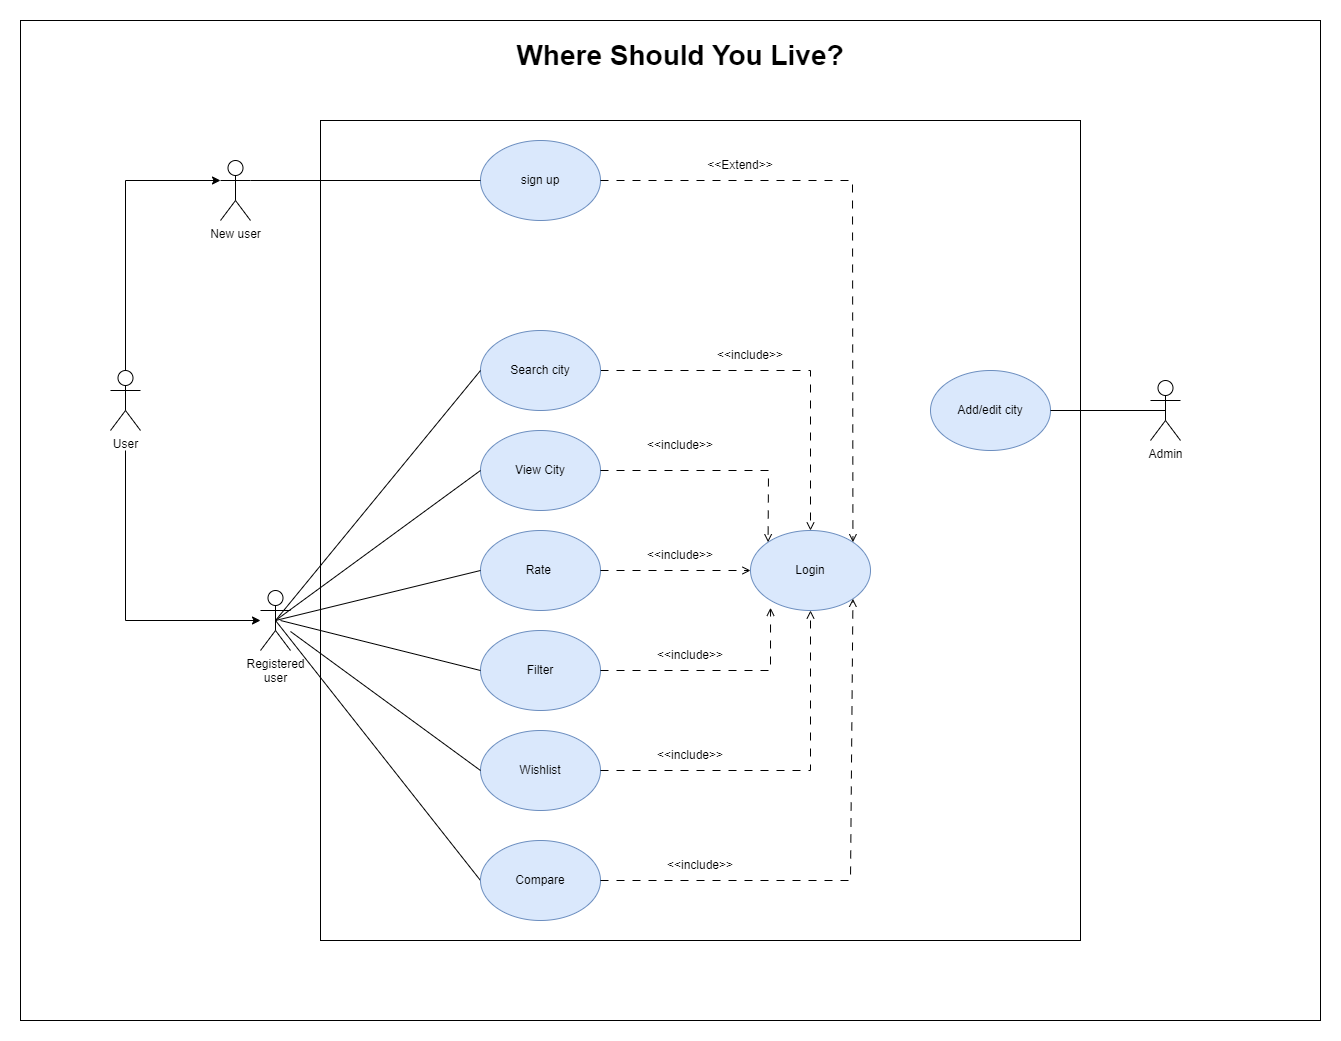

The diagram above was exported from draw.io. Its source (the exported page's mxGraphModel, read from the mxfile embedded in the PNG):
<mxGraphModel dx="2284" dy="759" grid="1" gridSize="10" guides="1" tooltips="1" connect="1" arrows="1" fold="1" page="1" pageScale="1" pageWidth="850" pageHeight="1100" math="0" shadow="0">
  <root>
    <mxCell id="0" />
    <mxCell id="1" parent="0" />
    <mxCell id="iZSxotHYismMsewqbsk9-13" value="" style="rounded=0;whiteSpace=wrap;html=1;" vertex="1" parent="1">
      <mxGeometry x="-130" y="90" width="1300" height="1000" as="geometry" />
    </mxCell>
    <mxCell id="iZSxotHYismMsewqbsk9-12" value="" style="rounded=0;whiteSpace=wrap;html=1;" vertex="1" parent="1">
      <mxGeometry x="170" y="190" width="760" height="820" as="geometry" />
    </mxCell>
    <mxCell id="iZSxotHYismMsewqbsk9-1" value="" style="endArrow=open;html=1;rounded=0;endFill=0;dashed=1;dashPattern=8 8;exitX=1;exitY=0.5;exitDx=0;exitDy=0;entryX=0.5;entryY=0;entryDx=0;entryDy=0;" edge="1" parent="1" source="dJXSIOvFbYZbnpoR54mC-8" target="dJXSIOvFbYZbnpoR54mC-17">
      <mxGeometry width="50" height="50" relative="1" as="geometry">
        <mxPoint x="490" y="460" as="sourcePoint" />
        <mxPoint x="725" y="460" as="targetPoint" />
        <Array as="points">
          <mxPoint x="660" y="440" />
        </Array>
      </mxGeometry>
    </mxCell>
    <mxCell id="dJXSIOvFbYZbnpoR54mC-1" value="New user" style="shape=umlActor;verticalLabelPosition=bottom;verticalAlign=top;html=1;outlineConnect=0;" vertex="1" parent="1">
      <mxGeometry x="70" y="230" width="30" height="60" as="geometry" />
    </mxCell>
    <mxCell id="dJXSIOvFbYZbnpoR54mC-2" value="Registered&lt;br&gt;user" style="shape=umlActor;verticalLabelPosition=bottom;verticalAlign=top;html=1;outlineConnect=0;" vertex="1" parent="1">
      <mxGeometry x="110" y="660" width="30" height="60" as="geometry" />
    </mxCell>
    <mxCell id="dJXSIOvFbYZbnpoR54mC-5" value="sign up" style="ellipse;whiteSpace=wrap;html=1;fillColor=#dae8fc;strokeColor=#6c8ebf;" vertex="1" parent="1">
      <mxGeometry x="330" y="210" width="120" height="80" as="geometry" />
    </mxCell>
    <mxCell id="dJXSIOvFbYZbnpoR54mC-7" value="" style="endArrow=none;html=1;rounded=0;entryX=0;entryY=0.5;entryDx=0;entryDy=0;exitX=1;exitY=0.3333333333333333;exitDx=0;exitDy=0;exitPerimeter=0;" edge="1" parent="1" source="dJXSIOvFbYZbnpoR54mC-1" target="dJXSIOvFbYZbnpoR54mC-5">
      <mxGeometry width="50" height="50" relative="1" as="geometry">
        <mxPoint x="400" y="420" as="sourcePoint" />
        <mxPoint x="450" y="370" as="targetPoint" />
      </mxGeometry>
    </mxCell>
    <mxCell id="dJXSIOvFbYZbnpoR54mC-8" value="Search city" style="ellipse;whiteSpace=wrap;html=1;fillColor=#dae8fc;strokeColor=#6c8ebf;" vertex="1" parent="1">
      <mxGeometry x="330" y="400" width="120" height="80" as="geometry" />
    </mxCell>
    <mxCell id="dJXSIOvFbYZbnpoR54mC-10" value="" style="endArrow=none;html=1;rounded=0;entryX=0;entryY=0.5;entryDx=0;entryDy=0;" edge="1" parent="1" target="dJXSIOvFbYZbnpoR54mC-8">
      <mxGeometry width="50" height="50" relative="1" as="geometry">
        <mxPoint x="125" y="690" as="sourcePoint" />
        <mxPoint x="450" y="370" as="targetPoint" />
      </mxGeometry>
    </mxCell>
    <mxCell id="dJXSIOvFbYZbnpoR54mC-12" value="View City" style="ellipse;whiteSpace=wrap;html=1;fillColor=#dae8fc;strokeColor=#6c8ebf;" vertex="1" parent="1">
      <mxGeometry x="330" y="500" width="120" height="80" as="geometry" />
    </mxCell>
    <mxCell id="dJXSIOvFbYZbnpoR54mC-13" value="Rate&amp;nbsp;" style="ellipse;whiteSpace=wrap;html=1;fillColor=#dae8fc;strokeColor=#6c8ebf;" vertex="1" parent="1">
      <mxGeometry x="330" y="600" width="120" height="80" as="geometry" />
    </mxCell>
    <mxCell id="dJXSIOvFbYZbnpoR54mC-14" value="Filter" style="ellipse;whiteSpace=wrap;html=1;fillColor=#dae8fc;strokeColor=#6c8ebf;" vertex="1" parent="1">
      <mxGeometry x="330" y="700" width="120" height="80" as="geometry" />
    </mxCell>
    <mxCell id="dJXSIOvFbYZbnpoR54mC-15" value="Wishlist" style="ellipse;whiteSpace=wrap;html=1;fillColor=#dae8fc;strokeColor=#6c8ebf;" vertex="1" parent="1">
      <mxGeometry x="330" y="800" width="120" height="80" as="geometry" />
    </mxCell>
    <mxCell id="dJXSIOvFbYZbnpoR54mC-16" value="Admin" style="shape=umlActor;verticalLabelPosition=bottom;verticalAlign=top;html=1;outlineConnect=0;" vertex="1" parent="1">
      <mxGeometry x="1000" y="450" width="30" height="60" as="geometry" />
    </mxCell>
    <mxCell id="dJXSIOvFbYZbnpoR54mC-17" value="Login" style="ellipse;whiteSpace=wrap;html=1;fillColor=#dae8fc;strokeColor=#6c8ebf;" vertex="1" parent="1">
      <mxGeometry x="600" y="600" width="120" height="80" as="geometry" />
    </mxCell>
    <mxCell id="dJXSIOvFbYZbnpoR54mC-18" value="Add/edit city" style="ellipse;whiteSpace=wrap;html=1;fillColor=#dae8fc;strokeColor=#6c8ebf;" vertex="1" parent="1">
      <mxGeometry x="780" y="440" width="120" height="80" as="geometry" />
    </mxCell>
    <mxCell id="dJXSIOvFbYZbnpoR54mC-30" style="edgeStyle=orthogonalEdgeStyle;rounded=0;orthogonalLoop=1;jettySize=auto;html=1;" edge="1" parent="1" target="dJXSIOvFbYZbnpoR54mC-2">
      <mxGeometry relative="1" as="geometry">
        <mxPoint x="-10" y="690" as="targetPoint" />
        <Array as="points">
          <mxPoint x="-25" y="690" />
        </Array>
        <mxPoint x="-25" y="520" as="sourcePoint" />
      </mxGeometry>
    </mxCell>
    <mxCell id="dJXSIOvFbYZbnpoR54mC-31" style="edgeStyle=orthogonalEdgeStyle;rounded=0;orthogonalLoop=1;jettySize=auto;html=1;exitX=0.5;exitY=0;exitDx=0;exitDy=0;exitPerimeter=0;" edge="1" parent="1" source="dJXSIOvFbYZbnpoR54mC-19" target="dJXSIOvFbYZbnpoR54mC-1">
      <mxGeometry relative="1" as="geometry">
        <Array as="points">
          <mxPoint x="-25" y="250" />
        </Array>
      </mxGeometry>
    </mxCell>
    <mxCell id="dJXSIOvFbYZbnpoR54mC-19" value="User" style="shape=umlActor;verticalLabelPosition=bottom;verticalAlign=top;html=1;outlineConnect=0;" vertex="1" parent="1">
      <mxGeometry x="-40" y="440" width="30" height="60" as="geometry" />
    </mxCell>
    <mxCell id="dJXSIOvFbYZbnpoR54mC-27" value="" style="endArrow=none;html=1;rounded=0;entryX=0;entryY=0.5;entryDx=0;entryDy=0;exitX=0.5;exitY=0.5;exitDx=0;exitDy=0;exitPerimeter=0;" edge="1" parent="1" source="dJXSIOvFbYZbnpoR54mC-2" target="dJXSIOvFbYZbnpoR54mC-21">
      <mxGeometry width="50" height="50" relative="1" as="geometry">
        <mxPoint x="130" y="700" as="sourcePoint" />
        <mxPoint x="320" y="920" as="targetPoint" />
      </mxGeometry>
    </mxCell>
    <mxCell id="iZSxotHYismMsewqbsk9-2" value="&amp;lt;&amp;lt;include&amp;gt;&amp;gt;" style="text;html=1;strokeColor=none;fillColor=none;align=center;verticalAlign=middle;whiteSpace=wrap;rounded=0;" vertex="1" parent="1">
      <mxGeometry x="570" y="410" width="60" height="30" as="geometry" />
    </mxCell>
    <mxCell id="dJXSIOvFbYZbnpoR54mC-24" value="" style="endArrow=none;html=1;rounded=0;entryX=0;entryY=0.5;entryDx=0;entryDy=0;exitX=0.5;exitY=0.5;exitDx=0;exitDy=0;exitPerimeter=0;" edge="1" parent="1" source="dJXSIOvFbYZbnpoR54mC-2" target="dJXSIOvFbYZbnpoR54mC-13">
      <mxGeometry width="50" height="50" relative="1" as="geometry">
        <mxPoint x="135" y="700" as="sourcePoint" />
        <mxPoint x="340" y="550" as="targetPoint" />
      </mxGeometry>
    </mxCell>
    <mxCell id="iZSxotHYismMsewqbsk9-5" value="" style="endArrow=open;html=1;rounded=0;endFill=0;dashed=1;dashPattern=8 8;exitX=1;exitY=0.5;exitDx=0;exitDy=0;entryX=0.5;entryY=1;entryDx=0;entryDy=0;" edge="1" parent="1" target="dJXSIOvFbYZbnpoR54mC-17">
      <mxGeometry width="50" height="50" relative="1" as="geometry">
        <mxPoint x="450" y="840" as="sourcePoint" />
        <mxPoint x="660" y="960" as="targetPoint" />
        <Array as="points">
          <mxPoint x="660" y="840" />
        </Array>
      </mxGeometry>
    </mxCell>
    <mxCell id="dJXSIOvFbYZbnpoR54mC-25" value="" style="endArrow=none;html=1;rounded=0;entryX=0;entryY=0.5;entryDx=0;entryDy=0;" edge="1" parent="1" target="dJXSIOvFbYZbnpoR54mC-14">
      <mxGeometry width="50" height="50" relative="1" as="geometry">
        <mxPoint x="130" y="690" as="sourcePoint" />
        <mxPoint x="340" y="650" as="targetPoint" />
      </mxGeometry>
    </mxCell>
    <mxCell id="iZSxotHYismMsewqbsk9-6" value="&amp;lt;&amp;lt;include&amp;gt;&amp;gt;" style="text;html=1;strokeColor=none;fillColor=none;align=center;verticalAlign=middle;whiteSpace=wrap;rounded=0;" vertex="1" parent="1">
      <mxGeometry x="510" y="810" width="60" height="30" as="geometry" />
    </mxCell>
    <mxCell id="dJXSIOvFbYZbnpoR54mC-26" value="" style="endArrow=none;html=1;rounded=0;entryX=0;entryY=0.5;entryDx=0;entryDy=0;" edge="1" parent="1" source="dJXSIOvFbYZbnpoR54mC-2" target="dJXSIOvFbYZbnpoR54mC-15">
      <mxGeometry width="50" height="50" relative="1" as="geometry">
        <mxPoint x="140" y="700" as="sourcePoint" />
        <mxPoint x="320" y="830" as="targetPoint" />
      </mxGeometry>
    </mxCell>
    <mxCell id="iZSxotHYismMsewqbsk9-7" value="" style="endArrow=open;html=1;rounded=0;endFill=0;dashed=1;dashPattern=8 8;exitX=1;exitY=0.5;exitDx=0;exitDy=0;entryX=0;entryY=0;entryDx=0;entryDy=0;" edge="1" parent="1" target="dJXSIOvFbYZbnpoR54mC-17">
      <mxGeometry width="50" height="50" relative="1" as="geometry">
        <mxPoint x="450" y="540" as="sourcePoint" />
        <mxPoint x="760" y="540" as="targetPoint" />
        <Array as="points">
          <mxPoint x="618" y="540" />
        </Array>
      </mxGeometry>
    </mxCell>
    <mxCell id="dJXSIOvFbYZbnpoR54mC-23" value="" style="endArrow=none;html=1;rounded=0;entryX=0;entryY=0.5;entryDx=0;entryDy=0;exitX=0.5;exitY=0.5;exitDx=0;exitDy=0;exitPerimeter=0;" edge="1" parent="1" source="dJXSIOvFbYZbnpoR54mC-2" target="dJXSIOvFbYZbnpoR54mC-12">
      <mxGeometry width="50" height="50" relative="1" as="geometry">
        <mxPoint x="135" y="700" as="sourcePoint" />
        <mxPoint x="340" y="450" as="targetPoint" />
      </mxGeometry>
    </mxCell>
    <mxCell id="iZSxotHYismMsewqbsk9-8" value="" style="endArrow=open;html=1;rounded=0;endFill=0;dashed=1;dashPattern=8 8;exitX=1;exitY=0.5;exitDx=0;exitDy=0;entryX=0;entryY=0.5;entryDx=0;entryDy=0;" edge="1" parent="1" target="dJXSIOvFbYZbnpoR54mC-17">
      <mxGeometry width="50" height="50" relative="1" as="geometry">
        <mxPoint x="450" y="640" as="sourcePoint" />
        <mxPoint x="660" y="760" as="targetPoint" />
        <Array as="points" />
      </mxGeometry>
    </mxCell>
    <mxCell id="dJXSIOvFbYZbnpoR54mC-21" value="Compare" style="ellipse;whiteSpace=wrap;html=1;fillColor=#dae8fc;strokeColor=#6c8ebf;" vertex="1" parent="1">
      <mxGeometry x="330" y="910" width="120" height="80" as="geometry" />
    </mxCell>
    <mxCell id="iZSxotHYismMsewqbsk9-9" value="" style="endArrow=open;html=1;rounded=0;endFill=0;dashed=1;dashPattern=8 8;exitX=1;exitY=0.5;exitDx=0;exitDy=0;entryX=1;entryY=1;entryDx=0;entryDy=0;" edge="1" parent="1" target="dJXSIOvFbYZbnpoR54mC-17">
      <mxGeometry width="50" height="50" relative="1" as="geometry">
        <mxPoint x="450" y="950" as="sourcePoint" />
        <mxPoint x="660" y="1070" as="targetPoint" />
        <Array as="points">
          <mxPoint x="700" y="950" />
        </Array>
      </mxGeometry>
    </mxCell>
    <mxCell id="dJXSIOvFbYZbnpoR54mC-32" value="" style="endArrow=open;html=1;rounded=0;endFill=0;dashed=1;dashPattern=8 8;exitX=1;exitY=0.5;exitDx=0;exitDy=0;entryX=0.167;entryY=0.966;entryDx=0;entryDy=0;entryPerimeter=0;" edge="1" parent="1" source="dJXSIOvFbYZbnpoR54mC-14" target="dJXSIOvFbYZbnpoR54mC-17">
      <mxGeometry width="50" height="50" relative="1" as="geometry">
        <mxPoint x="460" y="850" as="sourcePoint" />
        <mxPoint x="670" y="650" as="targetPoint" />
        <Array as="points">
          <mxPoint x="620" y="740" />
        </Array>
      </mxGeometry>
    </mxCell>
    <mxCell id="iZSxotHYismMsewqbsk9-10" value="&amp;lt;&amp;lt;include&amp;gt;&amp;gt;" style="text;html=1;strokeColor=none;fillColor=none;align=center;verticalAlign=middle;whiteSpace=wrap;rounded=0;" vertex="1" parent="1">
      <mxGeometry x="520" y="920" width="60" height="30" as="geometry" />
    </mxCell>
    <mxCell id="dJXSIOvFbYZbnpoR54mC-34" value="&amp;lt;&amp;lt;include&amp;gt;&amp;gt;" style="text;html=1;strokeColor=none;fillColor=none;align=center;verticalAlign=middle;whiteSpace=wrap;rounded=0;" vertex="1" parent="1">
      <mxGeometry x="510" y="710" width="60" height="30" as="geometry" />
    </mxCell>
    <mxCell id="iZSxotHYismMsewqbsk9-11" value="&amp;lt;&amp;lt;include&amp;gt;&amp;gt;" style="text;html=1;strokeColor=none;fillColor=none;align=center;verticalAlign=middle;whiteSpace=wrap;rounded=0;" vertex="1" parent="1">
      <mxGeometry x="500" y="610" width="60" height="30" as="geometry" />
    </mxCell>
    <mxCell id="dJXSIOvFbYZbnpoR54mC-35" value="&amp;lt;&amp;lt;include&amp;gt;&amp;gt;" style="text;html=1;strokeColor=none;fillColor=none;align=center;verticalAlign=middle;whiteSpace=wrap;rounded=0;" vertex="1" parent="1">
      <mxGeometry x="500" y="500" width="60" height="30" as="geometry" />
    </mxCell>
    <mxCell id="dJXSIOvFbYZbnpoR54mC-39" value="" style="endArrow=none;html=1;rounded=0;entryX=0.5;entryY=0.5;entryDx=0;entryDy=0;entryPerimeter=0;" edge="1" parent="1" source="dJXSIOvFbYZbnpoR54mC-18" target="dJXSIOvFbYZbnpoR54mC-16">
      <mxGeometry width="50" height="50" relative="1" as="geometry">
        <mxPoint x="85" y="700" as="sourcePoint" />
        <mxPoint x="290" y="650" as="targetPoint" />
      </mxGeometry>
    </mxCell>
    <mxCell id="dJXSIOvFbYZbnpoR54mC-40" value="" style="endArrow=open;html=1;rounded=0;endFill=0;dashed=1;dashPattern=8 8;exitX=1;exitY=0.5;exitDx=0;exitDy=0;entryX=1;entryY=0;entryDx=0;entryDy=0;" edge="1" parent="1" target="dJXSIOvFbYZbnpoR54mC-17">
      <mxGeometry width="50" height="50" relative="1" as="geometry">
        <mxPoint x="450" y="250" as="sourcePoint" />
        <mxPoint x="660" y="410" as="targetPoint" />
        <Array as="points">
          <mxPoint x="702" y="250" />
        </Array>
      </mxGeometry>
    </mxCell>
    <mxCell id="dJXSIOvFbYZbnpoR54mC-41" value="&amp;lt;&amp;lt;Extend&amp;gt;&amp;gt;" style="text;html=1;strokeColor=none;fillColor=none;align=center;verticalAlign=middle;whiteSpace=wrap;rounded=0;" vertex="1" parent="1">
      <mxGeometry x="560" y="220" width="60" height="30" as="geometry" />
    </mxCell>
    <mxCell id="dJXSIOvFbYZbnpoR54mC-42" value="&lt;font style=&quot;font-size: 28px;&quot;&gt;&lt;b&gt;Where Should You Live?&lt;/b&gt;&lt;/font&gt;" style="text;html=1;strokeColor=none;fillColor=none;align=center;verticalAlign=middle;whiteSpace=wrap;rounded=0;" vertex="1" parent="1">
      <mxGeometry x="360" y="110" width="340" height="30" as="geometry" />
    </mxCell>
  </root>
</mxGraphModel>